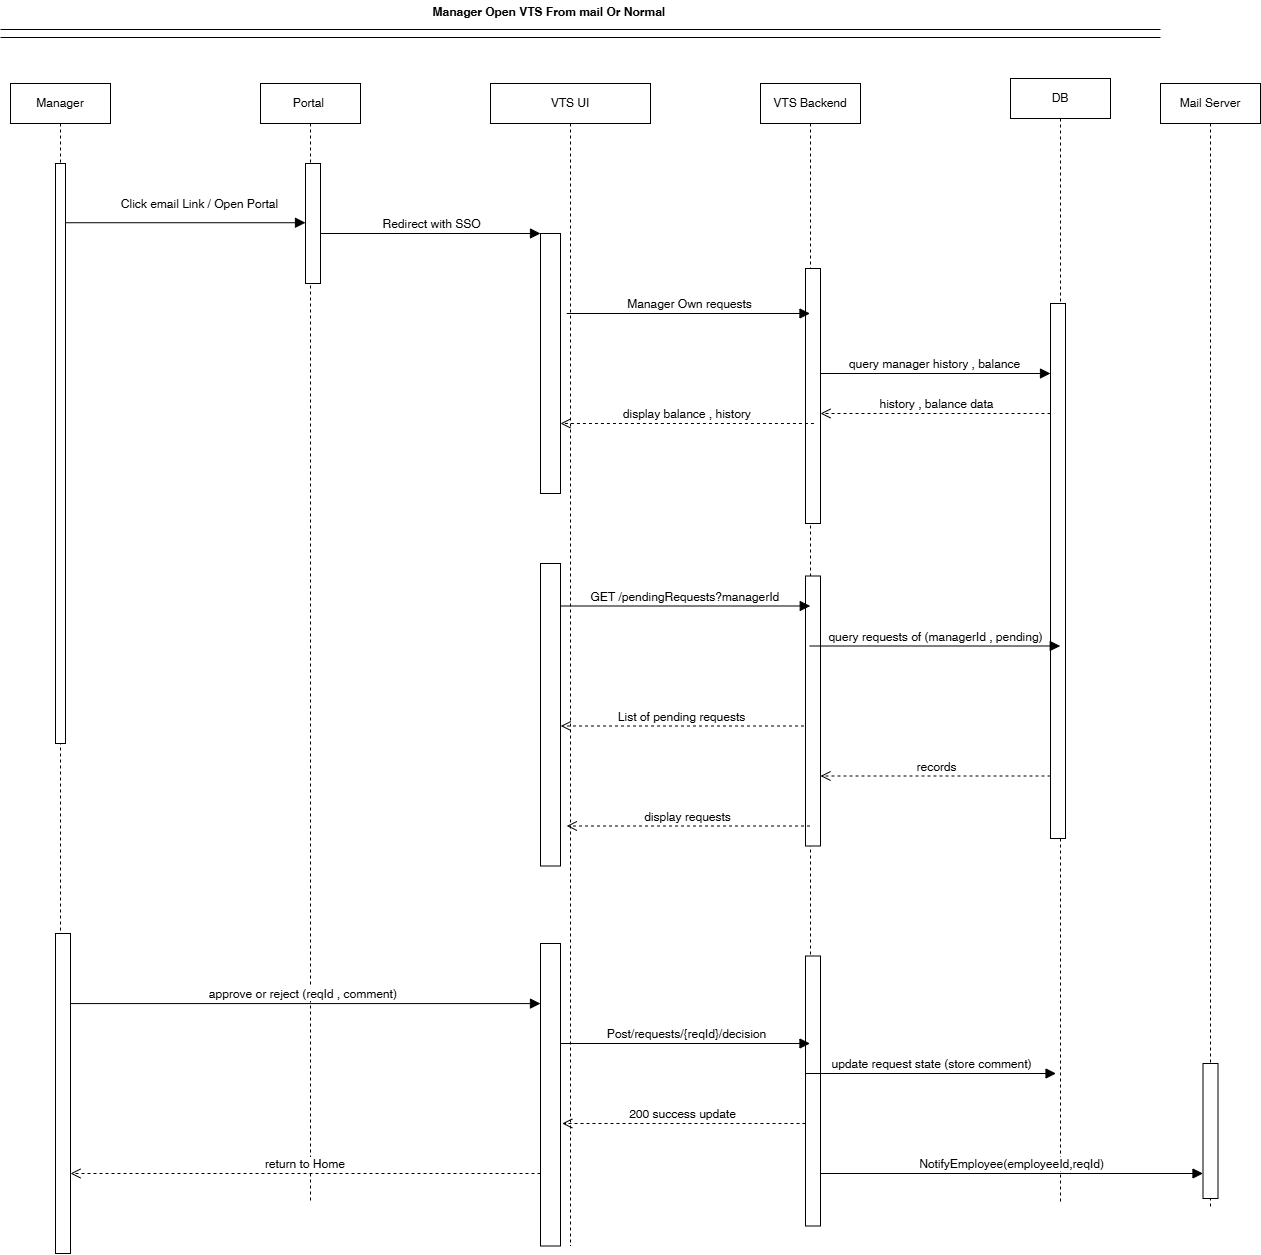

The diagram above was exported from draw.io. Its source (the exported page's mxGraphModel, read from the mxfile embedded in the PNG):
<mxGraphModel dx="2384" dy="1849" grid="1" gridSize="10" guides="1" tooltips="1" connect="1" arrows="1" fold="1" page="1" pageScale="1" pageWidth="850" pageHeight="1100" math="0" shadow="0">
  <root>
    <mxCell id="nDqAWE3pm3b_5ULDVrgU-0" />
    <mxCell id="nDqAWE3pm3b_5ULDVrgU-1" parent="nDqAWE3pm3b_5ULDVrgU-0" />
    <mxCell id="nDqAWE3pm3b_5ULDVrgU-2" value="Manager" style="shape=umlLifeline;perimeter=lifelinePerimeter;whiteSpace=wrap;html=1;container=0;dropTarget=0;collapsible=0;recursiveResize=0;outlineConnect=0;portConstraint=eastwest;newEdgeStyle={&quot;edgeStyle&quot;:&quot;elbowEdgeStyle&quot;,&quot;elbow&quot;:&quot;vertical&quot;,&quot;curved&quot;:0,&quot;rounded&quot;:0};" vertex="1" parent="nDqAWE3pm3b_5ULDVrgU-1">
      <mxGeometry x="-510" y="240" width="100" height="1170" as="geometry" />
    </mxCell>
    <mxCell id="nDqAWE3pm3b_5ULDVrgU-3" style="edgeStyle=elbowEdgeStyle;curved=0;rounded=0;orthogonalLoop=1;jettySize=auto;html=1;elbow=vertical;fontSize=12;startSize=8;endSize=8;" edge="1" parent="nDqAWE3pm3b_5ULDVrgU-2" source="nDqAWE3pm3b_5ULDVrgU-4" target="nDqAWE3pm3b_5ULDVrgU-2">
      <mxGeometry relative="1" as="geometry" />
    </mxCell>
    <mxCell id="nDqAWE3pm3b_5ULDVrgU-4" value="" style="html=1;points=[];perimeter=orthogonalPerimeter;outlineConnect=0;targetShapes=umlLifeline;portConstraint=eastwest;newEdgeStyle={&quot;edgeStyle&quot;:&quot;elbowEdgeStyle&quot;,&quot;elbow&quot;:&quot;vertical&quot;,&quot;curved&quot;:0,&quot;rounded&quot;:0};" vertex="1" parent="nDqAWE3pm3b_5ULDVrgU-2">
      <mxGeometry x="45" y="80" width="10" height="580" as="geometry" />
    </mxCell>
    <mxCell id="arrxAtGwNJudOsZOVCU7-31" value="" style="html=1;points=[[0,0,0,0,5],[0,1,0,0,-5],[1,0,0,0,5],[1,1,0,0,-5]];perimeter=orthogonalPerimeter;outlineConnect=0;targetShapes=umlLifeline;portConstraint=eastwest;newEdgeStyle={&quot;curved&quot;:0,&quot;rounded&quot;:0};" vertex="1" parent="nDqAWE3pm3b_5ULDVrgU-2">
      <mxGeometry x="45" y="850" width="15" height="320" as="geometry" />
    </mxCell>
    <mxCell id="nDqAWE3pm3b_5ULDVrgU-6" value="Portal&amp;nbsp;" style="shape=umlLifeline;perimeter=lifelinePerimeter;whiteSpace=wrap;html=1;container=0;dropTarget=0;collapsible=0;recursiveResize=0;outlineConnect=0;portConstraint=eastwest;newEdgeStyle={&quot;edgeStyle&quot;:&quot;elbowEdgeStyle&quot;,&quot;elbow&quot;:&quot;vertical&quot;,&quot;curved&quot;:0,&quot;rounded&quot;:0};" vertex="1" parent="nDqAWE3pm3b_5ULDVrgU-1">
      <mxGeometry x="-260" y="240" width="100" height="1120" as="geometry" />
    </mxCell>
    <mxCell id="nDqAWE3pm3b_5ULDVrgU-10" value="VTS Backend" style="shape=umlLifeline;perimeter=lifelinePerimeter;whiteSpace=wrap;html=1;container=1;dropTarget=0;collapsible=0;recursiveResize=0;outlineConnect=0;portConstraint=eastwest;newEdgeStyle={&quot;curved&quot;:0,&quot;rounded&quot;:0};" vertex="1" parent="nDqAWE3pm3b_5ULDVrgU-1">
      <mxGeometry x="240" y="240" width="100" height="1120" as="geometry" />
    </mxCell>
    <mxCell id="nbvaPGfA3ErM_jtNG6ss-7" value="" style="html=1;points=[[0,0,0,0,5],[0,1,0,0,-5],[1,0,0,0,5],[1,1,0,0,-5]];perimeter=orthogonalPerimeter;outlineConnect=0;targetShapes=umlLifeline;portConstraint=eastwest;newEdgeStyle={&quot;curved&quot;:0,&quot;rounded&quot;:0};" vertex="1" parent="nDqAWE3pm3b_5ULDVrgU-10">
      <mxGeometry x="45" y="185" width="15" height="255" as="geometry" />
    </mxCell>
    <mxCell id="nDqAWE3pm3b_5ULDVrgU-22" value="VTS UI" style="shape=umlLifeline;perimeter=lifelinePerimeter;whiteSpace=wrap;html=1;container=1;dropTarget=0;collapsible=0;recursiveResize=0;outlineConnect=0;portConstraint=eastwest;newEdgeStyle={&quot;curved&quot;:0,&quot;rounded&quot;:0};" vertex="1" parent="nDqAWE3pm3b_5ULDVrgU-1">
      <mxGeometry x="-30" y="240" width="160" height="1162.5" as="geometry" />
    </mxCell>
    <mxCell id="nbvaPGfA3ErM_jtNG6ss-5" value="" style="html=1;points=[[0,0,0,0,5],[0,1,0,0,-5],[1,0,0,0,5],[1,1,0,0,-5]];perimeter=orthogonalPerimeter;outlineConnect=0;targetShapes=umlLifeline;portConstraint=eastwest;newEdgeStyle={&quot;curved&quot;:0,&quot;rounded&quot;:0};" vertex="1" parent="nDqAWE3pm3b_5ULDVrgU-22">
      <mxGeometry x="50" y="150" width="20" height="260" as="geometry" />
    </mxCell>
    <mxCell id="arrxAtGwNJudOsZOVCU7-23" value="" style="html=1;points=[[0,0,0,0,5],[0,1,0,0,-5],[1,0,0,0,5],[1,1,0,0,-5]];perimeter=orthogonalPerimeter;outlineConnect=0;targetShapes=umlLifeline;portConstraint=eastwest;newEdgeStyle={&quot;curved&quot;:0,&quot;rounded&quot;:0};" vertex="1" parent="nDqAWE3pm3b_5ULDVrgU-22">
      <mxGeometry x="315" y="872.5" width="15" height="270" as="geometry" />
    </mxCell>
    <mxCell id="arrxAtGwNJudOsZOVCU7-24" value="" style="html=1;points=[[0,0,0,0,5],[0,1,0,0,-5],[1,0,0,0,5],[1,1,0,0,-5]];perimeter=orthogonalPerimeter;outlineConnect=0;targetShapes=umlLifeline;portConstraint=eastwest;newEdgeStyle={&quot;curved&quot;:0,&quot;rounded&quot;:0};" vertex="1" parent="nDqAWE3pm3b_5ULDVrgU-22">
      <mxGeometry x="50" y="860" width="20" height="302.5" as="geometry" />
    </mxCell>
    <mxCell id="arrxAtGwNJudOsZOVCU7-25" value="Post/requests/{reqId}/decision" style="html=1;verticalAlign=bottom;endArrow=block;curved=0;rounded=0;fontSize=12;startSize=8;endSize=8;" edge="1" parent="nDqAWE3pm3b_5ULDVrgU-22">
      <mxGeometry width="80" relative="1" as="geometry">
        <mxPoint x="70" y="960" as="sourcePoint" />
        <mxPoint x="319.5" y="960" as="targetPoint" />
      </mxGeometry>
    </mxCell>
    <mxCell id="arrxAtGwNJudOsZOVCU7-29" value="200 success update" style="html=1;verticalAlign=bottom;endArrow=open;dashed=1;endSize=8;curved=0;rounded=0;fontSize=12;" edge="1" parent="nDqAWE3pm3b_5ULDVrgU-22">
      <mxGeometry relative="1" as="geometry">
        <mxPoint x="315" y="1040" as="sourcePoint" />
        <mxPoint x="71.75" y="1040" as="targetPoint" />
      </mxGeometry>
    </mxCell>
    <mxCell id="nDqAWE3pm3b_5ULDVrgU-29" value="" style="line;strokeWidth=1;fillColor=none;align=left;verticalAlign=middle;spacingTop=-1;spacingLeft=3;spacingRight=3;rotatable=0;labelPosition=right;points=[];portConstraint=eastwest;strokeColor=inherit;" vertex="1" parent="nDqAWE3pm3b_5ULDVrgU-1">
      <mxGeometry x="-520" y="190" width="1160" height="8" as="geometry" />
    </mxCell>
    <mxCell id="nDqAWE3pm3b_5ULDVrgU-30" value="" style="line;strokeWidth=1;fillColor=none;align=left;verticalAlign=middle;spacingTop=-1;spacingLeft=3;spacingRight=3;rotatable=0;labelPosition=right;points=[];portConstraint=eastwest;strokeColor=inherit;" vertex="1" parent="nDqAWE3pm3b_5ULDVrgU-1">
      <mxGeometry x="-520" y="182" width="1160" height="8" as="geometry" />
    </mxCell>
    <mxCell id="nDqAWE3pm3b_5ULDVrgU-31" value="Manager Open VTS From mail Or Normal&amp;nbsp;" style="text;align=center;fontStyle=1;verticalAlign=middle;spacingLeft=3;spacingRight=3;strokeColor=none;rotatable=0;points=[[0,0.5],[1,0.5]];portConstraint=eastwest;html=1;" vertex="1" parent="nDqAWE3pm3b_5ULDVrgU-1">
      <mxGeometry x="-10" y="156" width="80" height="26" as="geometry" />
    </mxCell>
    <mxCell id="nDqAWE3pm3b_5ULDVrgU-42" value="DB" style="shape=umlLifeline;perimeter=lifelinePerimeter;whiteSpace=wrap;html=1;container=1;dropTarget=0;collapsible=0;recursiveResize=0;outlineConnect=0;portConstraint=eastwest;newEdgeStyle={&quot;curved&quot;:0,&quot;rounded&quot;:0};" vertex="1" parent="nDqAWE3pm3b_5ULDVrgU-1">
      <mxGeometry x="490" y="235" width="100" height="1125" as="geometry" />
    </mxCell>
    <mxCell id="nbvaPGfA3ErM_jtNG6ss-9" value="" style="html=1;points=[[0,0,0,0,5],[0,1,0,0,-5],[1,0,0,0,5],[1,1,0,0,-5]];perimeter=orthogonalPerimeter;outlineConnect=0;targetShapes=umlLifeline;portConstraint=eastwest;newEdgeStyle={&quot;curved&quot;:0,&quot;rounded&quot;:0};" vertex="1" parent="nDqAWE3pm3b_5ULDVrgU-42">
      <mxGeometry x="40" y="225" width="15" height="535" as="geometry" />
    </mxCell>
    <mxCell id="nbvaPGfA3ErM_jtNG6ss-0" value="Click email Link / Open Portal" style="html=1;verticalAlign=bottom;endArrow=block;curved=0;rounded=0;fontSize=12;startSize=8;endSize=8;" edge="1" parent="nDqAWE3pm3b_5ULDVrgU-1" source="nDqAWE3pm3b_5ULDVrgU-7" target="nDqAWE3pm3b_5ULDVrgU-6">
      <mxGeometry x="NaN" y="109" width="80" relative="1" as="geometry">
        <mxPoint x="420" y="380" as="sourcePoint" />
        <mxPoint x="500" y="380" as="targetPoint" />
        <Array as="points" />
        <mxPoint x="-109" y="-10" as="offset" />
      </mxGeometry>
    </mxCell>
    <mxCell id="nbvaPGfA3ErM_jtNG6ss-2" value="" style="html=1;verticalAlign=bottom;endArrow=block;curved=0;rounded=0;fontSize=12;startSize=8;endSize=8;" edge="1" parent="nDqAWE3pm3b_5ULDVrgU-1">
      <mxGeometry width="80" relative="1" as="geometry">
        <mxPoint x="-455" y="379.23" as="sourcePoint" />
        <mxPoint x="-214.99999999999977" y="379.23" as="targetPoint" />
        <Array as="points" />
      </mxGeometry>
    </mxCell>
    <mxCell id="nDqAWE3pm3b_5ULDVrgU-7" value="" style="html=1;points=[];perimeter=orthogonalPerimeter;outlineConnect=0;targetShapes=umlLifeline;portConstraint=eastwest;newEdgeStyle={&quot;edgeStyle&quot;:&quot;elbowEdgeStyle&quot;,&quot;elbow&quot;:&quot;vertical&quot;,&quot;curved&quot;:0,&quot;rounded&quot;:0};" vertex="1" parent="nDqAWE3pm3b_5ULDVrgU-1">
      <mxGeometry x="-215" y="320" width="15" height="120" as="geometry" />
    </mxCell>
    <mxCell id="nbvaPGfA3ErM_jtNG6ss-3" value="Redirect with SSO" style="html=1;verticalAlign=bottom;endArrow=block;curved=0;rounded=0;fontSize=12;startSize=8;endSize=8;" edge="1" parent="nDqAWE3pm3b_5ULDVrgU-1" source="nDqAWE3pm3b_5ULDVrgU-7" target="nbvaPGfA3ErM_jtNG6ss-5">
      <mxGeometry width="80" relative="1" as="geometry">
        <mxPoint x="-130" y="380" as="sourcePoint" />
        <mxPoint x="20" y="510" as="targetPoint" />
      </mxGeometry>
    </mxCell>
    <mxCell id="arrxAtGwNJudOsZOVCU7-0" value="Manager Own requests" style="html=1;verticalAlign=bottom;endArrow=block;curved=0;rounded=0;fontSize=12;startSize=8;endSize=8;" edge="1" parent="nDqAWE3pm3b_5ULDVrgU-1">
      <mxGeometry width="80" relative="1" as="geometry">
        <mxPoint x="46.25" y="470" as="sourcePoint" />
        <mxPoint x="289.5" y="470" as="targetPoint" />
      </mxGeometry>
    </mxCell>
    <mxCell id="arrxAtGwNJudOsZOVCU7-1" value="query manager history , balance" style="html=1;verticalAlign=bottom;endArrow=block;curved=0;rounded=0;fontSize=12;startSize=8;endSize=8;" edge="1" parent="nDqAWE3pm3b_5ULDVrgU-1">
      <mxGeometry width="80" relative="1" as="geometry">
        <mxPoint x="300" y="530" as="sourcePoint" />
        <mxPoint x="530" y="530" as="targetPoint" />
      </mxGeometry>
    </mxCell>
    <mxCell id="arrxAtGwNJudOsZOVCU7-2" value="history , balance data" style="html=1;verticalAlign=bottom;endArrow=open;dashed=1;endSize=8;curved=0;rounded=0;fontSize=12;" edge="1" parent="nDqAWE3pm3b_5ULDVrgU-1">
      <mxGeometry relative="1" as="geometry">
        <mxPoint x="530" y="570" as="sourcePoint" />
        <mxPoint x="300" y="570" as="targetPoint" />
      </mxGeometry>
    </mxCell>
    <mxCell id="arrxAtGwNJudOsZOVCU7-4" value="display balance , history&amp;nbsp;" style="html=1;verticalAlign=bottom;endArrow=open;dashed=1;endSize=8;curved=0;rounded=0;fontSize=12;exitX=0.979;exitY=0.334;exitDx=0;exitDy=0;exitPerimeter=0;" edge="1" parent="nDqAWE3pm3b_5ULDVrgU-1">
      <mxGeometry relative="1" as="geometry">
        <mxPoint x="293.43499999999995" y="579.9999999999998" as="sourcePoint" />
        <mxPoint x="40" y="579.9999999999998" as="targetPoint" />
      </mxGeometry>
    </mxCell>
    <mxCell id="arrxAtGwNJudOsZOVCU7-7" value="" style="html=1;points=[[0,0,0,0,5],[0,1,0,0,-5],[1,0,0,0,5],[1,1,0,0,-5]];perimeter=orthogonalPerimeter;outlineConnect=0;targetShapes=umlLifeline;portConstraint=eastwest;newEdgeStyle={&quot;curved&quot;:0,&quot;rounded&quot;:0};" vertex="1" parent="nDqAWE3pm3b_5ULDVrgU-1">
      <mxGeometry x="285" y="732.5" width="15" height="270" as="geometry" />
    </mxCell>
    <mxCell id="arrxAtGwNJudOsZOVCU7-6" value="" style="html=1;points=[[0,0,0,0,5],[0,1,0,0,-5],[1,0,0,0,5],[1,1,0,0,-5]];perimeter=orthogonalPerimeter;outlineConnect=0;targetShapes=umlLifeline;portConstraint=eastwest;newEdgeStyle={&quot;curved&quot;:0,&quot;rounded&quot;:0};" vertex="1" parent="nDqAWE3pm3b_5ULDVrgU-1">
      <mxGeometry x="20" y="720" width="20" height="302.5" as="geometry" />
    </mxCell>
    <mxCell id="nbvaPGfA3ErM_jtNG6ss-6" value="GET /pendingRequests?managerId&amp;nbsp;" style="html=1;verticalAlign=bottom;endArrow=block;curved=0;rounded=0;fontSize=12;startSize=8;endSize=8;" edge="1" parent="nDqAWE3pm3b_5ULDVrgU-1">
      <mxGeometry width="80" relative="1" as="geometry">
        <mxPoint x="40.25" y="762.5" as="sourcePoint" />
        <mxPoint x="289.75" y="762.5" as="targetPoint" />
      </mxGeometry>
    </mxCell>
    <mxCell id="nbvaPGfA3ErM_jtNG6ss-8" value="query requests of (managerId , pending)" style="html=1;verticalAlign=bottom;endArrow=block;curved=0;rounded=0;fontSize=12;startSize=8;endSize=8;" edge="1" parent="nDqAWE3pm3b_5ULDVrgU-1">
      <mxGeometry width="80" relative="1" as="geometry">
        <mxPoint x="289.21153846153857" y="802.5" as="sourcePoint" />
        <mxPoint x="539.75" y="802.5" as="targetPoint" />
      </mxGeometry>
    </mxCell>
    <mxCell id="nbvaPGfA3ErM_jtNG6ss-11" value="records" style="html=1;verticalAlign=bottom;endArrow=open;dashed=1;endSize=8;curved=0;rounded=0;fontSize=12;" edge="1" parent="nDqAWE3pm3b_5ULDVrgU-1">
      <mxGeometry relative="1" as="geometry">
        <mxPoint x="530" y="932.5" as="sourcePoint" />
        <mxPoint x="300" y="932.5" as="targetPoint" />
      </mxGeometry>
    </mxCell>
    <mxCell id="nbvaPGfA3ErM_jtNG6ss-12" value="List of pending requests" style="html=1;verticalAlign=bottom;endArrow=open;dashed=1;endSize=8;curved=0;rounded=0;fontSize=12;" edge="1" parent="nDqAWE3pm3b_5ULDVrgU-1">
      <mxGeometry relative="1" as="geometry">
        <mxPoint x="283.5" y="882.5" as="sourcePoint" />
        <mxPoint x="40.25" y="882.5" as="targetPoint" />
      </mxGeometry>
    </mxCell>
    <mxCell id="arrxAtGwNJudOsZOVCU7-5" value="display requests" style="html=1;verticalAlign=bottom;endArrow=open;dashed=1;endSize=8;curved=0;rounded=0;fontSize=12;" edge="1" parent="nDqAWE3pm3b_5ULDVrgU-1">
      <mxGeometry relative="1" as="geometry">
        <mxPoint x="289.5" y="982.5" as="sourcePoint" />
        <mxPoint x="46.25" y="982.5" as="targetPoint" />
      </mxGeometry>
    </mxCell>
    <mxCell id="arrxAtGwNJudOsZOVCU7-30" value="approve or reject (reqId , comment)&amp;nbsp;" style="html=1;verticalAlign=bottom;endArrow=block;curved=0;rounded=0;fontSize=12;startSize=8;endSize=8;exitX=1;exitY=0.219;exitDx=0;exitDy=0;exitPerimeter=0;" edge="1" parent="nDqAWE3pm3b_5ULDVrgU-1" source="arrxAtGwNJudOsZOVCU7-31" target="arrxAtGwNJudOsZOVCU7-24">
      <mxGeometry width="80" relative="1" as="geometry">
        <mxPoint x="-449.99846153846147" y="1170" as="sourcePoint" />
        <mxPoint x="41.03999999999999" y="1170" as="targetPoint" />
      </mxGeometry>
    </mxCell>
    <mxCell id="arrxAtGwNJudOsZOVCU7-26" value="update request state (store comment)" style="html=1;verticalAlign=bottom;endArrow=block;curved=0;rounded=0;fontSize=12;startSize=8;endSize=8;" edge="1" parent="nDqAWE3pm3b_5ULDVrgU-1">
      <mxGeometry width="80" relative="1" as="geometry">
        <mxPoint x="285.0015384615386" y="1230" as="sourcePoint" />
        <mxPoint x="535.54" y="1230" as="targetPoint" />
      </mxGeometry>
    </mxCell>
    <mxCell id="arrxAtGwNJudOsZOVCU7-34" value="Mail Server" style="shape=umlLifeline;perimeter=lifelinePerimeter;whiteSpace=wrap;html=1;container=1;dropTarget=0;collapsible=0;recursiveResize=0;outlineConnect=0;portConstraint=eastwest;newEdgeStyle={&quot;curved&quot;:0,&quot;rounded&quot;:0};" vertex="1" parent="nDqAWE3pm3b_5ULDVrgU-1">
      <mxGeometry x="640" y="240" width="100" height="1125" as="geometry" />
    </mxCell>
    <mxCell id="arrxAtGwNJudOsZOVCU7-35" value="" style="html=1;points=[[0,0,0,0,5],[0,1,0,0,-5],[1,0,0,0,5],[1,1,0,0,-5]];perimeter=orthogonalPerimeter;outlineConnect=0;targetShapes=umlLifeline;portConstraint=eastwest;newEdgeStyle={&quot;curved&quot;:0,&quot;rounded&quot;:0};" vertex="1" parent="arrxAtGwNJudOsZOVCU7-34">
      <mxGeometry x="42.5" y="980" width="15" height="135" as="geometry" />
    </mxCell>
    <mxCell id="arrxAtGwNJudOsZOVCU7-36" value="NotifyEmployee(employeeId,reqId)" style="html=1;verticalAlign=bottom;endArrow=block;curved=0;rounded=0;fontSize=12;startSize=8;endSize=8;" edge="1" parent="nDqAWE3pm3b_5ULDVrgU-1">
      <mxGeometry width="80" relative="1" as="geometry">
        <mxPoint x="300" y="1330" as="sourcePoint" />
        <mxPoint x="682.5" y="1330" as="targetPoint" />
      </mxGeometry>
    </mxCell>
    <mxCell id="arrxAtGwNJudOsZOVCU7-37" value="return to Home&amp;nbsp;" style="html=1;verticalAlign=bottom;endArrow=open;dashed=1;endSize=8;curved=0;rounded=0;fontSize=12;" edge="1" parent="nDqAWE3pm3b_5ULDVrgU-1">
      <mxGeometry relative="1" as="geometry">
        <mxPoint x="20" y="1330" as="sourcePoint" />
        <mxPoint x="-450" y="1330" as="targetPoint" />
      </mxGeometry>
    </mxCell>
  </root>
</mxGraphModel>